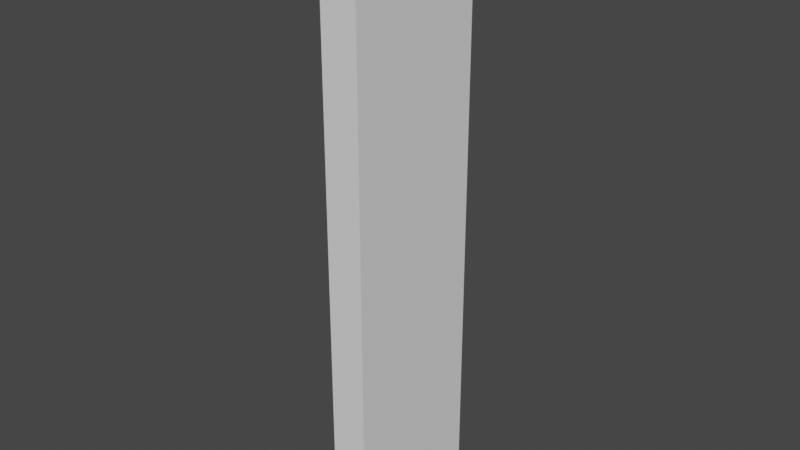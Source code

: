 # Source: box.blend  (saved by Blender 2.91.10; exported with 4.5.12 LTS)
import bpy
from mathutils import Matrix  # noqa: F401  (used for matrix-valued properties, if any)

bpy.ops.wm.read_factory_settings(use_empty=True)
scene = bpy.context.scene
scene.name = 'Scene'

# ---- collections
col_collection = bpy.data.collections.new('Collection'); scene.collection.children.link(col_collection)

# ---- world
world_world = bpy.data.worlds.new('World'); scene.world = world_world
world_world.use_nodes = True; world_world.node_tree.nodes.clear()
_N = world_world.node_tree.nodes; _L = world_world.node_tree.links
n0 = _N.new('ShaderNodeOutputWorld'); n0.name = 'World Output'; n0.location = (300, 300)
n1 = _N.new('ShaderNodeBackground'); n1.name = 'Background'; n1.location = (10, 300)
n1.inputs[0].default_value = (0.05088, 0.05088, 0.05088, 1.0)
_L.new(n1.outputs[0], n0.inputs[0])
n0.is_active_output = True
world_world.color = (0.05088, 0.05088, 0.05088)
world_world.use_sun_shadow = False
world_world.sun_shadow_jitter_overblur = 0.0

# ---- meshes
me_cube_001 = bpy.data.meshes.new('Cube.001')
me_cube_001.from_pydata([(-1.0, -1.0, -1.0), (-1.0, -1.0, 1.0), (-1.0, 1.0, -1.0), (-1.0, 1.0, 1.0), (1.0, -1.0, -1.0), (1.0, -1.0, 1.0), (1.0, 1.0, -1.0), (1.0, 1.0, 1.0)], [], [(0, 1, 3, 2), (2, 3, 7, 6), (6, 7, 5, 4), (4, 5, 1, 0), (2, 6, 4, 0), (7, 3, 1, 5)])
_uv = me_cube_001.uv_layers.new(name='UVMap')
_uv.uv.foreach_set('vector', [0.375, 0.0, 0.625, 0.0, 0.625, 0.25, 0.375, 0.25, 0.375, 0.25, 0.625, 0.25, 0.625, 0.5, 0.375, 0.5, 0.375, 0.5, 0.625, 0.5, 0.625, 0.75, 0.375, 0.75, 0.375, 0.75, 0.625, 0.75, 0.625, 1.0, 0.375, 1.0, 0.125, 0.5, 0.375, 0.5, 0.375, 0.75, 0.125, 0.75, 0.625, 0.5, 0.875, 0.5, 0.875, 0.75, 0.625, 0.75])
me_cube_001.use_remesh_fix_poles = True
me_cube_001.use_remesh_preserve_attributes = False
me_cube_001.use_mirror_vertex_groups = False
me_cube_001.update()

# ---- objects
ob_cube = bpy.data.objects.new('Cube', me_cube_001)

# ---- transforms, parenting, visibility, modifiers, constraints
ob_cube.location = (-10.0, 0.0, 0.0)
ob_cube.scale = (1.0, 4.0, 16.0)
ob_cube.lineart.crease_threshold = 0.0

# ---- collection membership
col_collection.objects.link(ob_cube)

# ---- scene / render settings (as saved in the file)
scene.frame_start = 1; scene.frame_end = 250; scene.frame_set(1)
scene.render.engine = 'BLENDER_EEVEE_NEXT'
scene.cycles.use_denoising = False
scene.cycles.samples = 128
scene.cycles.sampling_pattern = 'TABULATED_SOBOL'
scene.cycles.use_adaptive_sampling = False
scene.cycles.use_light_tree = False
scene.view_settings.view_transform = 'Filmic'
bpy.context.view_layer.update()

# ---- added for rendering (the .blend has no active camera and no usable light): camera, sun
cam_auto = bpy.data.cameras.new('AutoCamera')
cam_auto.lens = 50.0
cam_auto.sensor_width = 36.0
cam_auto.clip_end = 1000.0
ob_auto_camera = bpy.data.objects.new('AutoCamera', cam_auto)
scene.collection.objects.link(ob_auto_camera)
ob_auto_camera.location = (20.5744, -36.6893, 24.4596)
ob_auto_camera.rotation_euler = (1.09748, -7.21219e-08, 0.694738)
scene.camera = ob_auto_camera
light_auto_sun = bpy.data.lights.new('AutoSun', 'SUN')
light_auto_sun.energy = 3.0
light_auto_sun.angle = 0.0523599
ob_auto_sun = bpy.data.objects.new('AutoSun', light_auto_sun)
scene.collection.objects.link(ob_auto_sun)
ob_auto_sun.rotation_euler = (0.872665, 0.174533, 0.523599)
bpy.context.view_layer.update()
